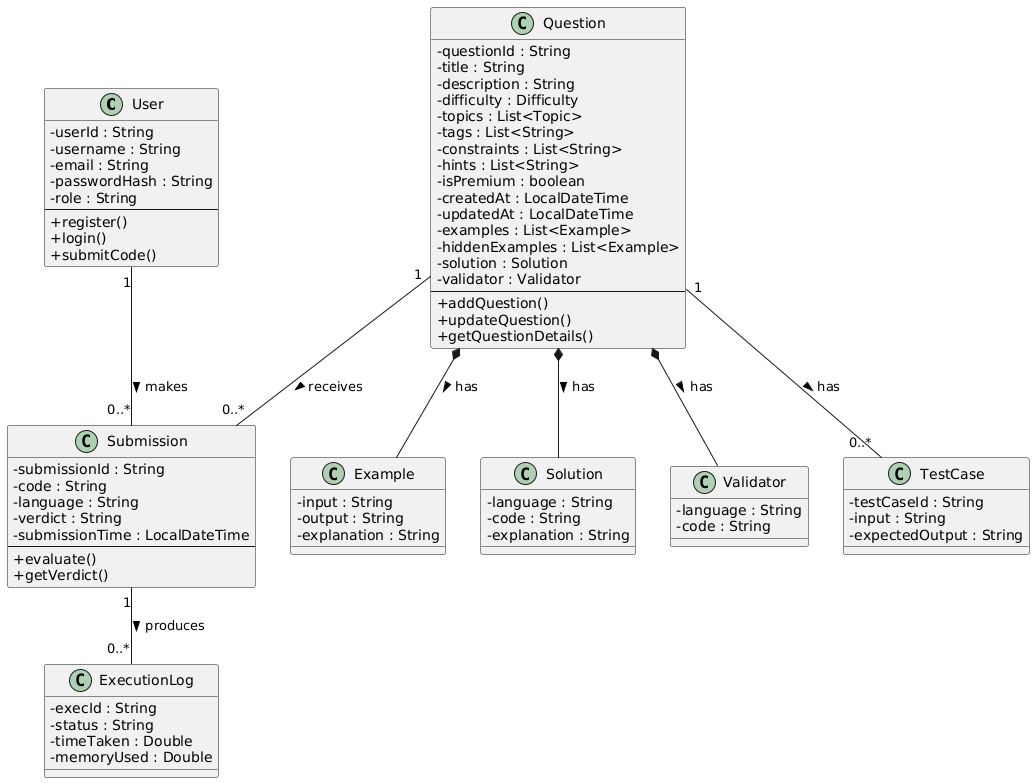

The diagram above was rendered by PlantUML. Its source (embedded in the PNG):
@startuml
skinparam classAttributeIconSize 0

' ======================
' Classes
' ======================

class User {
  - userId : String
  - username : String
  - email : String
  - passwordHash : String
  - role : String
  --
  + register()
  + login()
  + submitCode()
}

class Question {
  - questionId : String
  - title : String
  - description : String
  - difficulty : Difficulty
  - topics : List<Topic>
  - tags : List<String>
  - constraints : List<String>
  - hints : List<String>
  - isPremium : boolean
  - createdAt : LocalDateTime
  - updatedAt : LocalDateTime
  - examples : List<Example>
  - hiddenExamples : List<Example>
  - solution : Solution
  - validator : Validator
  --
  + addQuestion()
  + updateQuestion()
  + getQuestionDetails()
}

class Example {
  - input : String
  - output : String
  - explanation : String
}

class Solution {
  - language : String
  - code : String
  - explanation : String
}

class Validator {
  - language : String
  - code : String
}

class TestCase {
  - testCaseId : String
  - input : String
  - expectedOutput : String
}

class Submission {
  - submissionId : String
  - code : String
  - language : String
  - verdict : String
  - submissionTime : LocalDateTime
  --
  + evaluate()
  + getVerdict()
}

class ExecutionLog {
  - execId : String
  - status : String
  - timeTaken : Double
  - memoryUsed : Double
}

' ======================
' Relationships
' ======================

User "1" -- "0..*" Submission : makes >
Question "1" -- "0..*" Submission : receives >
Question "1" -- "0..*" TestCase : has >
Submission "1" -- "0..*" ExecutionLog : produces >

Question *-- Example : has >
Question *-- Solution : has >
Question *-- Validator : has >
@enduml